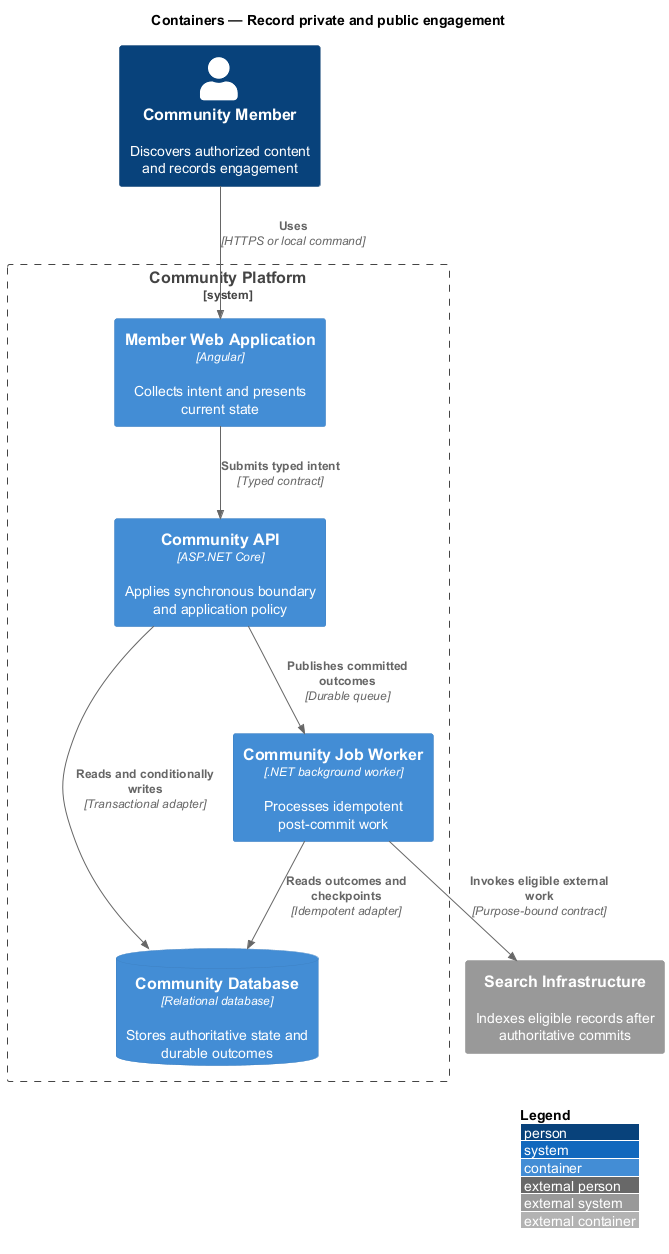

The diagram above was rendered by PlantUML. Its source (embedded in the PNG):
@startuml
!include <C4/C4_Container>
LAYOUT_WITH_LEGEND()
title Containers — Record private and public engagement

Person(actor, "Community Member", "Discovers authorized content and records engagement")
System_Ext(external, "Search Infrastructure", "Indexes eligible records after authoritative commits")
System_Boundary(system, "Community Platform") {
  Container(frontend, "Member Web Application", "Angular", "Collects intent and presents current state")
  Container(backend, "Community API", "ASP.NET Core", "Applies synchronous boundary and application policy")
  Container(worker, "Community Job Worker", ".NET background worker", "Processes idempotent post-commit work")
  ContainerDb(store, "Community Database", "Relational database", "Stores authoritative state and durable outcomes")
}

Rel(actor, frontend, "Uses", "HTTPS or local command")
Rel(frontend, backend, "Submits typed intent", "Typed contract")
Rel(backend, store, "Reads and conditionally writes", "Transactional adapter")
Rel(backend, worker, "Publishes committed outcomes", "Durable queue")
Rel(worker, store, "Reads outcomes and checkpoints", "Idempotent adapter")
Rel(worker, external, "Invokes eligible external work", "Purpose-bound contract")
@enduml